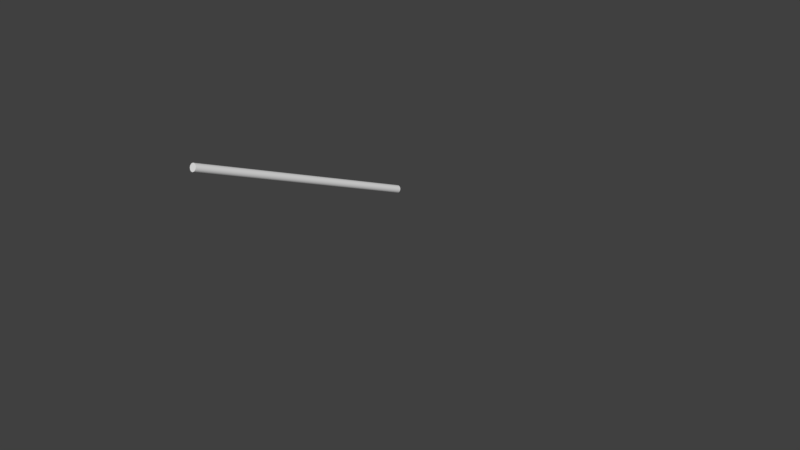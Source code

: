 # Source: Knuppel1.blend  (saved by Blender 2.78.0; exported with 4.5.12 LTS)
import bpy
from mathutils import Matrix  # noqa: F401  (used for matrix-valued properties, if any)

bpy.ops.wm.read_factory_settings(use_empty=True)
scene = bpy.context.scene
scene.name = 'Scene'

# ---- collections
col_collection_2 = bpy.data.collections.new('Collection 2'); scene.collection.children.link(col_collection_2)
col_collection_2.hide_render = True
col_collection_2.hide_viewport = True
col_collection_3 = bpy.data.collections.new('Collection 3'); scene.collection.children.link(col_collection_3)
col_collection_3.hide_render = True
col_collection_3.hide_viewport = True
col_collection_4 = bpy.data.collections.new('Collection 4'); scene.collection.children.link(col_collection_4)
col_collection_4.hide_render = True
col_collection_4.hide_viewport = True
col_collection_5 = bpy.data.collections.new('Collection 5'); scene.collection.children.link(col_collection_5)
col_collection_5.hide_render = True
col_collection_5.hide_viewport = True
col_collection_8 = bpy.data.collections.new('Collection 8'); scene.collection.children.link(col_collection_8)

# ---- materials (node trees are filled in below, after node groups)
mat_pants = bpy.data.materials.new('Pants')
mat_pants.alpha_threshold = 0.0
mat_pants.use_transparent_shadow = False
mat_pants.diffuse_color = (0.2738, 0.1213, 0.06753, 1.0)
mat_pants.roughness = 0.5
mat_pants.specular_intensity = 0.0
mat_shirt = bpy.data.materials.new('Shirt')
mat_shirt.alpha_threshold = 0.0
mat_shirt.use_transparent_shadow = False
mat_shirt.diffuse_color = (0.402, 0.0883, 0.09306, 1.0)
mat_shirt.roughness = 0.5
mat_shirt.specular_intensity = 0.0
mat_shoe = bpy.data.materials.new('Shoe')
mat_shoe.alpha_threshold = 0.0
mat_shoe.use_transparent_shadow = False
mat_shoe.diffuse_color = (0.08714, 0.0603, 0.04297, 1.0)
mat_shoe.roughness = 0.5
mat_shoe.specular_intensity = 0.0
mat_hair = bpy.data.materials.new('Hair')
mat_hair.alpha_threshold = 0.0
mat_hair.use_transparent_shadow = False
mat_hair.diffuse_color = (0.02365, 0.01959, 0.013, 1.0)
mat_hair.roughness = 0.5
mat_hair.specular_intensity = 0.0

# ---- material node trees

# ---- world
world_world = bpy.data.worlds.new('World'); scene.world = world_world
world_world.color = (0.05088, 0.05088, 0.05088)
world_world.use_sun_shadow = False
world_world.sun_shadow_jitter_overblur = 0.0
world_world.cycles.sampling_method = 'MANUAL'

# ---- meshes
me_cube_001 = bpy.data.meshes.new('Cube.001')
me_cube_001.from_pydata([(0.1385, 0.06607, 0.9321), (0.1323, -0.048, 0.9294), (0.0, 0.1051, 0.8942), (0.0, -0.08475, 0.8843), (0.02143, 0.1021, 0.8837), (0.02459, -0.07606, 0.8854), (0.1607, 0.07289, 0.1023), (0.166, 0.02071, 0.1025), (0.1014, 0.06241, 0.1014), (0.1101, 0.006664, 0.1015), (0.1411, -0.04818, 0.8555), (0.1484, 0.06492, 0.8574), (0.02808, 0.07576, 0.8244), (0.0273, -0.05737, 0.8228), (0.0, -0.1007, 0.9845), (0.1306, 0.05872, 1.001), (0.1275, -0.04951, 0.9999), (0.0, 0.113, 0.9855), (0.04204, -0.09973, 0.9883), (0.03764, 0.115, 0.9885), (0.1475, -0.02135, 0.5653), (0.153, 0.0553, 0.5669), (0.06259, 0.05862, 0.5614), (0.06227, -0.02394, 0.5591), (0.1542, -0.012, 0.4772), (0.1585, 0.05859, 0.4818), (0.07873, 0.05994, 0.4721), (0.07934, -0.01585, 0.4677), (0.1574, 0.0618, 0.7774), (0.03481, 0.06642, 0.7541), (0.03471, -0.04595, 0.7512), (0.1497, -0.04438, 0.7744), (0.1748, -0.0003082, 0.2881), (0.1793, 0.08132, 0.2939), (0.08754, 0.0755, 0.2913), (0.08962, -0.007631, 0.2852), (0.1546, 0.05155, 0.5234), (0.07155, 0.0555, 0.5154), (0.07178, -0.02055, 0.5117), (0.1496, -0.01873, 0.5199), (0.08522, 0.09996, 0.9077), (0.08562, -0.07862, 0.9087), (0.1291, 0.08007, 0.101), (0.1409, 0.004496, 0.1014), (0.08751, -0.07643, 0.8383), (0.08997, 0.09123, 0.8387), (0.08817, 0.09837, 0.9945), (0.09157, -0.08315, 0.9943), (0.1075, -0.04193, 0.562), (0.1083, 0.07585, 0.5642), (0.1196, -0.03123, 0.4715), (0.1192, 0.07815, 0.4783), (0.09667, 0.08564, 0.7644), (0.09535, -0.06903, 0.7622), (0.135, -0.02015, 0.2857), (0.1334, 0.1001, 0.2933), (0.1137, 0.0721, 0.5202), (0.1134, -0.03757, 0.5152), (0.1519, 0.009796, 0.9379), (0.0, 0.01297, 0.8713), (0.004867, 0.01214, 0.8688), (0.1748, 0.04855, 0.103), (0.09321, 0.03171, 0.1016), (0.007008, 0.01012, 0.8196), (0.163, 0.009699, 0.8619), (0.1419, 0.003415, 1.002), (0.04582, 0.01736, 0.5589), (0.1649, 0.01736, 0.567), (0.06389, 0.02167, 0.468), (0.1694, 0.02353, 0.481), (0.1725, 0.009752, 0.7793), (0.0134, 0.01102, 0.7496), (0.0715, 0.03238, 0.2878), (0.1921, 0.04098, 0.2916), (0.1656, 0.016, 0.5229), (0.05609, 0.01708, 0.5118), (0.1708, 0.07128, 0.3938), (0.08231, 0.06894, 0.3871), (0.08341, -0.01291, 0.3816), (0.1659, -0.007448, 0.3882), (0.1269, 0.09134, 0.3916), (0.1274, -0.02742, 0.3839), (0.1827, 0.03232, 0.3921), (0.06641, 0.02721, 0.3831), (0.1712, 0.01182, 0.1783), (0.1707, 0.08068, 0.181), (0.09284, 0.07183, 0.1799), (0.09851, 0.0003856, 0.1769), (0.1378, -0.006601, 0.1768), (0.1306, 0.09376, 0.1802), (0.08039, 0.03377, 0.1783), (0.1846, 0.04754, 0.1802), (0.1511, -0.03331, 0.6658), (0.1579, 0.05932, 0.6683), (0.04883, 0.06254, 0.6585), (0.04851, -0.03468, 0.6555), (0.1037, 0.08178, 0.6635), (0.1026, -0.05609, 0.6603), (0.1718, 0.01382, 0.6685), (0.02923, 0.01448, 0.6551), (0.0, -0.07182, 0.9869), (0.1147, 0.04493, 0.9989), (0.1123, -0.03435, 0.9982), (0.0, 0.0847, 0.9876), (0.04977, -0.07114, 0.9897), (0.04654, 0.08614, 0.9898), (0.08356, 0.07397, 0.9942), (0.08605, -0.059, 0.9941), (0.1229, 0.004417, 1.0), (0.0, -0.09268, 0.9342), (0.03396, -0.08789, 0.9367), (0.1353, 0.06287, 0.9666), (0.1306, -0.04925, 0.9647), (0.0, 0.1087, 0.9401), (0.02999, 0.1081, 0.9363), (0.08895, -0.08167, 0.9514), (0.08742, 0.09868, 0.9514), (0.1477, 0.00657, 0.9703)], [], [(114, 4, 2, 113), (60, 5, 3, 59), (91, 84, 7, 61), (116, 40, 4, 114), (89, 85, 6, 42), (90, 86, 8, 62), (88, 87, 9, 43), (41, 5, 13, 44), (60, 4, 12, 63), (40, 0, 11, 45), (58, 1, 10, 64), (115, 47, 18, 110), (117, 65, 16, 112), (110, 18, 14, 109), (97, 95, 23, 48), (99, 94, 22, 66), (96, 93, 21, 49), (98, 92, 20, 67), (57, 38, 27, 50), (75, 37, 26, 68), (56, 36, 25, 51), (74, 39, 24, 69), (64, 10, 31, 70), (45, 11, 28, 52), (63, 12, 29, 71), (44, 13, 30, 53), (81, 78, 35, 54), (83, 77, 34, 72), (80, 76, 33, 55), (82, 79, 32, 73), (67, 20, 39, 74), (49, 21, 36, 56), (66, 22, 37, 75), (48, 23, 38, 57), (20, 48, 57, 39), (22, 49, 56, 37), (77, 80, 55, 34), (79, 81, 54, 32), (10, 44, 53, 31), (12, 45, 52, 29), (37, 56, 51, 26), (39, 57, 50, 24), (94, 96, 49, 22), (92, 97, 48, 20), (112, 16, 47, 115), (4, 40, 45, 12), (1, 41, 44, 10), (84, 88, 43, 7), (86, 89, 42, 8), (111, 0, 40, 116), (23, 66, 75, 38), (21, 67, 74, 36), (76, 82, 73, 33), (78, 83, 72, 35), (13, 63, 71, 30), (11, 64, 70, 28), (36, 74, 69, 25), (38, 75, 68, 27), (93, 98, 67, 21), (95, 99, 66, 23), (111, 15, 65, 117), (0, 58, 64, 11), (5, 60, 63, 13), (87, 90, 62, 9), (85, 91, 61, 6), (4, 60, 59, 2), (27, 68, 83, 78), (25, 69, 82, 76), (24, 50, 81, 79), (26, 51, 80, 77), (69, 24, 79, 82), (51, 25, 76, 80), (68, 26, 77, 83), (50, 27, 78, 81), (33, 73, 91, 85), (35, 72, 90, 87), (34, 55, 89, 86), (32, 54, 88, 84), (54, 35, 87, 88), (72, 34, 86, 90), (55, 33, 85, 89), (73, 32, 84, 91), (30, 71, 99, 95), (28, 70, 98, 93), (31, 53, 97, 92), (29, 52, 96, 94), (70, 31, 92, 98), (52, 28, 93, 96), (71, 29, 94, 99), (53, 30, 95, 97), (19, 17, 103, 105), (16, 65, 108, 102), (46, 19, 105, 106), (65, 15, 101, 108), (15, 46, 106, 101), (14, 18, 104, 100), (18, 47, 107, 104), (47, 16, 102, 107), (0, 111, 117, 58), (15, 111, 116, 46), (1, 112, 115, 41), (5, 110, 109, 3), (58, 117, 112, 1), (41, 115, 110, 5), (46, 116, 114, 19), (19, 114, 113, 17)])
me_cube_001.polygons.foreach_set('use_smooth', [True] * 106)
me_cube_001.materials.append(mat_pants)
me_cube_001.use_remesh_preserve_volume = False
me_cube_001.use_remesh_preserve_attributes = False
me_cube_001.use_mirror_vertex_groups = False
me_cube_001.update()
me_cube_002 = bpy.data.meshes.new('Cube.002')
me_cube_002.from_pydata([(0.04854, 0.07438, 1.511), (0.1412, 0.07033, 0.9601), (0.1361, -0.05125, 0.9584), (0.194, -0.01289, 1.437), (0.0, 0.1214, 0.9373), (0.0, -0.102, 0.9343), (0.0, 0.09815, 1.474), (0.0, -0.04965, 1.465), (0.1348, 0.04579, 1.116), (0.145, 0.04442, 1.22), (0.1705, 0.07727, 1.315), (0.1322, -0.05518, 1.11), (0.1425, -0.05319, 1.219), (0.0, 0.08761, 1.089), (0.0, 0.0845, 1.201), (0.0, 0.1216, 1.33), (0.0, -0.1209, 1.329), (0.0, -0.1164, 1.202), (0.0, -0.1173, 1.084), (0.03313, 0.1227, 0.9368), (0.03619, -0.09943, 0.9354), (0.073, 0.1006, 1.478), (0.0699, -0.03839, 1.475), (0.04738, -0.1143, 1.091), (0.05334, -0.1126, 1.209), (0.0654, -0.114, 1.323), (0.05038, 0.1291, 1.322), (0.04417, 0.09037, 1.206), (0.03849, 0.09316, 1.093), (0.0, -0.1066, 1.019), (0.1364, 0.05848, 1.047), (0.1333, -0.05182, 1.045), (0.0, 0.1084, 1.022), (0.04649, -0.1045, 1.023), (0.04002, 0.1146, 1.024), (0.09, 0.1078, 0.9474), (0.09071, -0.08618, 0.9467), (0.1389, 0.08944, 1.455), (0.1391, -0.02908, 1.459), (0.1037, -0.09134, 1.099), (0.1137, -0.08972, 1.212), (0.1331, -0.08911, 1.325), (0.1401, 0.1174, 1.32), (0.1107, 0.0774, 1.21), (0.09971, 0.07979, 1.104), (0.0944, 0.09768, 1.035), (0.09886, -0.08585, 1.034), (0.1558, 0.009533, 0.9636), (0.1433, -0.003485, 1.116), (0.1532, -0.002715, 1.22), (0.08871, 0.02993, 1.492), (0.0, 0.08212, 1.507), (0.1475, 0.002498, 1.049), (0.1424, 0.0301, 1.473), (0.1831, 0.08992, 1.378), (0.1844, -0.04303, 1.382), (0.0, 0.1188, 1.404), (0.0, -0.09215, 1.399), (0.05706, 0.1266, 1.4), (0.0663, -0.0887, 1.397), (0.1364, -0.07071, 1.394), (0.1338, 0.1143, 1.391), (0.1929, 0.07297, 1.431), (0.1696, -0.04509, 1.315), (0.1971, 0.03011, 1.447), (0.1727, 0.01605, 1.297), (0.2122, 0.08527, 1.328), (0.2343, 0.0701, 1.378), (0.2151, -0.03698, 1.333), (0.2392, -0.01037, 1.391), (0.2429, 0.03003, 1.394), (0.1778, 0.0182, 1.271), (0.1842, -0.03057, 1.284), (0.1856, 0.0702, 1.286), (0.3386, -0.02387, 0.9061), (0.29, 0.06152, 1.112), (0.3151, 0.05162, 1.129), (0.2864, -0.01749, 1.135), (0.3151, -0.0005427, 1.145), (0.324, 0.02542, 1.14), (0.2468, 0.02049, 1.106), (0.2546, -0.009369, 1.119), (0.2604, 0.05344, 1.103), (0.3511, -0.03647, 1.035), (0.3638, -0.02541, 0.9165), (0.35, -0.08254, 0.9384), (0.3717, -0.0643, 0.9387), (0.3757, -0.04165, 0.9277), (0.3127, -0.06396, 0.9198), (0.3235, -0.08325, 0.9327), (0.3178, -0.03797, 0.9078), (0.3239, -0.05638, 1.029), (0.2927, -0.05206, 1.017), (0.2834, -0.02443, 1.002), (0.3575, -0.01098, 1.026), (0.348, 0.009977, 1.016), (0.3207, 0.01756, 1.0), (0.2934, 0.007424, 0.994), (0.281, 0.02879, 1.297), (0.2085, -0.02283, 1.218), (0.2725, -0.007463, 1.293), (0.244, -0.03131, 1.255), (0.272, 0.06523, 1.283), (0.2449, 0.07916, 1.244), (0.2129, 0.06576, 1.214), (0.2007, 0.01937, 1.205), (0.0494, -0.01804, 1.5), (0.0, -0.02963, 1.491), (0.06686, 0.0286, 1.51), (0.311, 0.02726, 1.19), (0.2396, -0.01319, 1.15), (0.2733, -0.02136, 1.172), (0.3021, -0.002218, 1.192), (0.3019, 0.05733, 1.179), (0.2756, 0.06889, 1.155), (0.2445, 0.05894, 1.139), (0.2313, 0.02105, 1.137), (0.3296, -0.01301, 1.109), (0.2668, -0.02313, 1.086), (0.3295, 0.03779, 1.09), (0.3022, 0.04774, 1.073), (0.2718, 0.03939, 1.065), (0.2992, -0.03077, 1.101), (0.2588, 0.006395, 1.071), (0.3386, 0.01276, 1.102), (0.157, 0.05711, 1.283), (0.0, 0.1007, 1.275), (0.0, -0.1164, 1.276), (0.04907, 0.1062, 1.273), (0.06163, -0.1082, 1.276), (0.1245, -0.08466, 1.279), (0.1209, 0.09249, 1.274), (0.165, 0.007516, 1.28), (0.1546, -0.04488, 1.283)], [], [(34, 19, 4, 32), (59, 22, 7, 57), (33, 23, 18, 29), (23, 24, 17, 18), (129, 25, 16, 127), (58, 26, 15, 56), (128, 27, 14, 126), (27, 28, 13, 14), (52, 48, 11, 31), (48, 49, 12, 11), (132, 65, 63, 133), (43, 44, 28, 27), (131, 43, 27, 128), (61, 42, 26, 58), (130, 41, 25, 129), (39, 40, 24, 23), (46, 39, 23, 33), (53, 50, 22, 38), (60, 38, 22, 59), (45, 35, 19, 34), (44, 45, 34, 28), (36, 46, 33, 20), (47, 52, 31, 2), (20, 33, 29, 5), (28, 34, 32, 13), (2, 31, 46, 36), (8, 30, 45, 44), (30, 1, 35, 45), (55, 3, 38, 60), (64, 53, 38, 3), (31, 11, 39, 46), (11, 12, 40, 39), (133, 63, 41, 130), (54, 10, 42, 61), (125, 9, 43, 131), (9, 8, 44, 43), (62, 37, 53, 64), (1, 30, 52, 47), (37, 21, 50, 53), (125, 10, 65, 132), (8, 9, 49, 48), (30, 8, 48, 52), (62, 54, 61, 37), (63, 55, 60, 41), (41, 60, 59, 25), (37, 61, 58, 21), (21, 58, 56, 6), (25, 59, 57, 16), (109, 112, 78, 79), (113, 109, 79, 76), (111, 110, 81, 77), (112, 111, 77, 78), (64, 3, 69, 70), (54, 62, 67, 66), (10, 54, 66, 73), (65, 10, 73, 71), (63, 65, 71, 72), (3, 55, 68, 69), (55, 63, 72, 68), (62, 64, 70, 67), (95, 94, 87, 84), (91, 92, 89, 85), (83, 91, 85, 86), (92, 93, 88, 89), (114, 113, 76, 75), (115, 114, 75, 82), (116, 115, 82, 80), (110, 116, 80, 81), (94, 83, 86, 87), (96, 95, 84, 74), (97, 96, 74, 90), (93, 97, 90, 88), (123, 121, 97, 93), (121, 120, 96, 97), (120, 119, 95, 96), (124, 117, 83, 94), (118, 123, 93, 92), (117, 122, 91, 83), (122, 118, 92, 91), (119, 124, 94, 95), (72, 71, 105, 99), (71, 73, 104, 105), (73, 66, 103, 104), (66, 67, 102, 103), (69, 68, 101, 100), (68, 72, 99, 101), (67, 70, 98, 102), (70, 69, 100, 98), (22, 50, 108, 106), (7, 22, 106, 107), (50, 21, 0, 108), (21, 6, 51, 0), (99, 105, 116, 110), (105, 104, 115, 116), (104, 103, 114, 115), (103, 102, 113, 114), (100, 101, 111, 112), (101, 99, 110, 111), (102, 98, 109, 113), (98, 100, 112, 109), (76, 79, 124, 119), (77, 81, 118, 122), (78, 77, 122, 117), (81, 80, 123, 118), (79, 78, 117, 124), (75, 76, 119, 120), (82, 75, 120, 121), (80, 82, 121, 123), (9, 125, 132, 49), (10, 125, 131, 42), (12, 133, 130, 40), (40, 130, 129, 24), (42, 131, 128, 26), (49, 132, 133, 12), (26, 128, 126, 15), (24, 129, 127, 17)])
me_cube_002.polygons.foreach_set('use_smooth', [True] * 116)
me_cube_002.materials.append(mat_shirt)
me_cube_002.use_remesh_preserve_volume = False
me_cube_002.use_remesh_preserve_attributes = False
me_cube_002.use_mirror_vertex_groups = False
me_cube_002.update()
me_cube_003 = bpy.data.meshes.new('Cube.003')
me_cube_003.from_pydata([(0.1545, 0.06515, 0.08967), (0.1592, 0.02814, 0.09109), (0.109, 0.05591, 0.0893), (0.1159, 0.01375, 0.09094), (0.1297, 0.07007, 0.08812), (0.1399, 0.01571, 0.09002), (0.1656, 0.04926, 0.09024), (0.1025, 0.03169, 0.08978), (0.1071, 0.06966, 0.02064), (0.12, -0.1089, 0.002501), (0.1184, -0.11, 0.02601), (0.1094, 0.06514, 0.003969), (0.105, 0.06569, 0.04816), (0.1987, -0.09385, 0.002501), (0.2006, -0.0943, 0.02601), (0.1462, 0.07194, 0.004012), (0.1472, 0.07305, 0.04833), (0.1071, -0.01302, 0.004493), (0.1097, -0.01079, 0.06155), (0.1754, 1.149e-05, 0.004493), (0.1677, 0.001184, 0.06195), (0.09743, 0.02927, 0.05315), (0.161, 0.04002, 0.003157), (0.1058, 0.02951, 0.00316), (0.1655, 0.04309, 0.0532), (0.1265, 0.0708, 0.003472), (0.1239, 0.07705, 0.04719), (0.16, -0.105, 0.001946), (0.1602, -0.106, 0.02721), (0.1405, -0.009962, 0.06727), (0.1413, -0.006934, 0.003408), (0.1334, 0.03457, 0.001954), (0.1169, -0.1148, 0.01377), (0.1468, 0.07665, 0.02066), (0.2038, -0.09828, 0.01377), (0.1824, 0.00193, 0.02274), (0.09992, -0.01382, 0.02263), (0.1664, 0.04282, 0.01899), (0.09975, 0.03015, 0.01887), (0.1621, -0.1157, 0.0139), (0.1249, 0.07926, 0.02133), (0.1125, -0.06373, 0.002775), (0.1909, -0.0484, 0.03756), (0.1105, -0.06378, 0.03753), (0.1891, -0.04911, 0.002775), (0.1509, -0.05692, 0.04265), (0.1509, -0.05696, 0.00165), (0.1048, -0.0662, 0.01597), (0.1972, -0.04856, 0.01601)], [], [(1, 20, 24, 6), (5, 29, 20, 1), (3, 18, 29, 5), (7, 21, 18, 3), (38, 21, 12, 8), (40, 26, 16, 33), (48, 42, 14, 34), (39, 28, 10, 32), (46, 44, 13, 27), (45, 43, 10, 28), (2, 12, 21, 7), (31, 22, 19, 30), (37, 24, 20, 35), (47, 43, 18, 36), (33, 16, 24, 37), (25, 15, 22, 31), (4, 26, 12, 2), (36, 18, 21, 38), (0, 16, 26, 4), (11, 25, 31, 23), (23, 31, 30, 17), (6, 24, 16, 0), (42, 45, 28, 14), (41, 46, 27, 9), (34, 14, 28, 39), (8, 12, 26, 40), (11, 8, 40, 25), (13, 34, 39, 27), (17, 36, 38, 23), (15, 33, 37, 22), (41, 47, 36, 17), (22, 37, 35, 19), (27, 39, 32, 9), (44, 48, 34, 13), (25, 40, 33, 15), (23, 38, 8, 11), (19, 35, 48, 44), (9, 32, 47, 41), (17, 30, 46, 41), (20, 29, 45, 42), (32, 10, 43, 47), (29, 18, 43, 45), (30, 19, 44, 46), (35, 20, 42, 48)])
me_cube_003.polygons.foreach_set('use_smooth', [True] * 44)
me_cube_003.materials.append(mat_shoe)
me_cube_003.use_remesh_preserve_volume = False
me_cube_003.use_remesh_preserve_attributes = False
me_cube_003.use_mirror_vertex_groups = False
me_cube_003.update()
me_cube_004 = bpy.data.meshes.new('Cube.004')
me_cube_004.from_pydata([(0.03386, 0.07727, 1.711), (0.07845, -0.03646, 1.709), (0.03536, -0.04491, 1.764), (0.03879, 0.03405, 1.764), (0.03258, -0.0929, 1.702), (0.07226, 0.0273, 1.626), (0.07946, 0.02969, 1.711), (0.01791, 0.06823, 1.609), (0.03609, 0.06179, 1.74), (0.04581, 0.05614, 1.614), (0.0641, -0.03972, 1.743), (0.06039, 0.05633, 1.704), (0.06665, 0.02979, 1.743), (0.06025, -0.06883, 1.698), (0.03279, -0.07937, 1.737), (0.03801, -0.002654, 1.773), (0.0358, -0.09036, 1.687), (0.07897, -0.03593, 1.662), (0.07924, 0.03003, 1.671), (0.07952, 0.008437, 1.634), (0.08469, -0.001615, 1.716), (0.03065, 0.08172, 1.675), (0.05337, -0.06417, 1.727), (0.05641, 0.05012, 1.729), (0.05733, 0.05843, 1.668), (0.07313, -0.002388, 1.754), (0.06337, -0.06319, 1.665), (0.08505, -0.01257, 1.657), (-0.03386, 0.07727, 1.711), (-0.07845, -0.03646, 1.709), (-0.03536, -0.04491, 1.764), (-0.03879, 0.03405, 1.764), (-0.03258, -0.0929, 1.702), (-0.07004, 0.02356, 1.617), (-0.07946, 0.02969, 1.711), (-0.02975, 0.06605, 1.611), (-0.03609, 0.06179, 1.74), (-0.05547, 0.04747, 1.618), (-0.0641, -0.03972, 1.743), (-0.06039, 0.05633, 1.704), (-0.06665, 0.02979, 1.743), (-0.06025, -0.06883, 1.698), (-0.03279, -0.07937, 1.737), (3.454e-13, -0.05146, 1.774), (0.0, 0.03713, 1.772), (-0.03836, -0.002654, 1.772), (-0.03932, -0.08777, 1.664), (0.0, -0.1029, 1.708), (-0.08106, -0.03593, 1.663), (-0.07924, 0.03003, 1.671), (-0.0794, 0.009675, 1.636), (-0.08887, -0.001615, 1.718), (-0.03065, 0.08172, 1.675), (-0.008211, 0.06869, 1.605), (0.0, 0.08624, 1.719), (-0.05337, -0.06417, 1.727), (-0.05641, 0.05012, 1.729), (-0.05733, 0.05843, 1.668), (-0.07452, -0.002388, 1.756), (-0.06056, -0.06819, 1.665), (-0.08376, -0.02001, 1.659), (0.0, 0.06795, 1.748), (0.0, -0.08569, 1.743), (0.0, -0.002703, 1.786), (0.004501, -0.1033, 1.684), (9.315e-29, 0.09621, 1.681)], [], [(0, 21, 65, 54), (0, 54, 61, 8), (0, 8, 23, 11), (0, 11, 24, 21), (1, 17, 27, 20), (1, 20, 25, 10), (1, 10, 22, 13), (1, 13, 26, 17), (2, 10, 25, 15), (2, 15, 63, 43), (2, 43, 62, 14), (2, 14, 22, 10), (3, 12, 23, 8), (3, 8, 61, 44), (3, 44, 63, 15), (3, 15, 25, 12), (4, 16, 26, 13), (4, 13, 22, 14), (4, 14, 62, 47), (4, 47, 64, 16), (5, 9, 24, 18), (5, 18, 27, 19), (6, 18, 24, 11), (6, 11, 23, 12), (6, 12, 25, 20), (6, 20, 27, 18), (7, 53, 65, 21), (7, 21, 24, 9), (28, 54, 65, 52), (28, 36, 61, 54), (28, 39, 56, 36), (28, 52, 57, 39), (29, 51, 60, 48), (29, 38, 58, 51), (29, 41, 55, 38), (29, 48, 59, 41), (30, 45, 58, 38), (30, 43, 63, 45), (30, 42, 62, 43), (30, 38, 55, 42), (31, 36, 56, 40), (31, 44, 61, 36), (31, 45, 63, 44), (31, 40, 58, 45), (32, 41, 59, 46), (32, 42, 55, 41), (32, 47, 62, 42), (32, 46, 64, 47), (33, 49, 57, 37), (33, 50, 60, 49), (34, 39, 57, 49), (34, 40, 56, 39), (34, 51, 58, 40), (34, 49, 60, 51), (35, 52, 65, 53), (35, 37, 57, 52)])
me_cube_004.polygons.foreach_set('use_smooth', [True] * 56)
me_cube_004.materials.append(mat_hair)
me_cube_004.use_remesh_preserve_volume = False
me_cube_004.use_remesh_preserve_attributes = False
me_cube_004.use_mirror_vertex_groups = False
me_cube_004.update()
me_circle = bpy.data.meshes.new('Circle')
me_circle.from_pydata([(-1.455, 0.5842, -1.67), (-1.568, 0.5688, -1.66), (-1.675, 0.5317, -1.65), (-1.773, 0.4742, -1.641), (-1.858, 0.3988, -1.633), (-1.926, 0.3081, -1.626), (-1.976, 0.2058, -1.622), (-2.005, 0.09569, -1.619), (-2.011, -0.01794, -1.618), (-1.996, -0.1307, -1.619), (-1.959, -0.2383, -1.622), (-1.902, -0.3366, -1.628), (-1.827, -0.4218, -1.634), (-1.736, -0.4907, -1.642), (-1.634, -0.5405, -1.652), (-1.525, -0.5694, -1.662), (-1.412, -0.5763, -1.672), (-1.299, -0.5609, -1.682), (-1.192, -0.5238, -1.692), (-1.094, -0.4664, -1.701), (-1.009, -0.3909, -1.709), (-0.9409, -0.3002, -1.715), (-0.8913, -0.1979, -1.72), (-0.8625, -0.08779, -1.723), (-0.8557, 0.02583, -1.724), (-0.871, 0.1386, -1.722), (-0.908, 0.2462, -1.719), (-0.9652, 0.3445, -1.714), (-1.04, 0.4297, -1.707), (-1.131, 0.4986, -1.699), (-1.233, 0.5484, -1.69), (-1.342, 0.5773, -1.68), (-1.873, 0.5763, -6.252), (-1.986, 0.5609, -6.241), (-2.093, 0.5238, -6.232), (-2.191, 0.4664, -6.223), (-2.276, 0.3909, -6.215), (-2.344, 0.3002, -6.208), (-2.394, 0.1979, -6.204), (-2.422, 0.08779, -6.201), (-2.429, -0.02583, -6.2), (-2.414, -0.1386, -6.201), (-2.377, -0.2462, -6.204), (-2.32, -0.3445, -6.209), (-2.245, -0.4297, -6.216), (-2.154, -0.4986, -6.224), (-2.052, -0.5484, -6.233), (-1.943, -0.5773, -6.243), (-1.83, -0.5842, -6.254), (-1.717, -0.5688, -6.264), (-1.61, -0.5317, -6.274), (-1.512, -0.4742, -6.283), (-1.427, -0.3988, -6.291), (-1.359, -0.3081, -6.297), (-1.309, -0.2058, -6.302), (-1.28, -0.09568, -6.305), (-1.274, 0.01794, -6.305), (-1.289, 0.1307, -6.304), (-1.326, 0.2383, -6.301), (-1.383, 0.3366, -6.296), (-1.458, 0.4218, -6.289), (-1.549, 0.4907, -6.281), (-1.651, 0.5405, -6.272), (-1.76, 0.5694, -6.262), (1.479, 0.6263, 31.74), (1.591, 0.6417, 31.73), (1.372, 0.5892, 31.75), (1.274, 0.5318, 31.76), (1.189, 0.4563, 31.77), (1.121, 0.3657, 31.77), (1.071, 0.2633, 31.78), (1.042, 0.1532, 31.78), (1.035, 0.03961, 31.78), (1.051, -0.07317, 31.78), (1.088, -0.1808, 31.78), (1.145, -0.2791, 31.77), (1.22, -0.3643, 31.76), (1.31, -0.4331, 31.76), (1.412, -0.483, 31.75), (1.522, -0.5119, 31.74), (1.635, -0.5188, 31.73), (1.747, -0.5033, 31.72), (1.854, -0.4662, 31.71), (1.952, -0.4088, 31.7), (2.037, -0.3333, 31.69), (2.106, -0.2427, 31.68), (2.155, -0.1403, 31.68), (2.184, -0.03024, 31.68), (2.191, 0.08338, 31.68), (2.176, 0.1962, 31.68), (2.139, 0.3038, 31.68), (2.081, 0.4021, 31.68), (2.006, 0.4873, 31.69), (1.916, 0.5561, 31.7), (1.814, 0.6059, 31.71), (1.704, 0.6349, 31.72)], [], [(20, 19, 83, 84), (33, 34, 35, 36, 37, 38, 39, 40, 41, 42, 43, 44, 45, 46, 47, 48, 49, 50, 51, 52, 53, 54, 55, 56, 57, 58, 59, 60, 61, 62, 63, 32), (19, 20, 52, 51), (6, 7, 39, 38), (20, 21, 53, 52), (7, 8, 40, 39), (21, 22, 54, 53), (8, 9, 41, 40), (22, 23, 55, 54), (9, 10, 42, 41), (23, 24, 56, 55), (10, 11, 43, 42), (24, 25, 57, 56), (11, 12, 44, 43), (25, 26, 58, 57), (12, 13, 45, 44), (26, 27, 59, 58), (13, 14, 46, 45), (0, 1, 33, 32), (27, 28, 60, 59), (14, 15, 47, 46), (1, 2, 34, 33), (28, 29, 61, 60), (15, 16, 48, 47), (2, 3, 35, 34), (29, 30, 62, 61), (16, 17, 49, 48), (3, 4, 36, 35), (30, 31, 63, 62), (17, 18, 50, 49), (4, 5, 37, 36), (31, 0, 32, 63), (18, 19, 51, 50), (5, 6, 38, 37), (64, 65, 95, 94, 93, 92, 91, 90, 89, 88, 87, 86, 85, 84, 83, 82, 81, 80, 79, 78, 77, 76, 75, 74, 73, 72, 71, 70, 69, 68, 67, 66), (7, 6, 70, 71), (21, 20, 84, 85), (8, 7, 71, 72), (22, 21, 85, 86), (9, 8, 72, 73), (23, 22, 86, 87), (10, 9, 73, 74), (24, 23, 87, 88), (11, 10, 74, 75), (25, 24, 88, 89), (12, 11, 75, 76), (26, 25, 89, 90), (13, 12, 76, 77), (27, 26, 90, 91), (14, 13, 77, 78), (1, 0, 65, 64), (28, 27, 91, 92), (15, 14, 78, 79), (2, 1, 64, 66), (29, 28, 92, 93), (16, 15, 79, 80), (3, 2, 66, 67), (30, 29, 93, 94), (17, 16, 80, 81), (4, 3, 67, 68), (31, 30, 94, 95), (18, 17, 81, 82), (5, 4, 68, 69), (0, 31, 95, 65), (19, 18, 82, 83), (6, 5, 69, 70)])
me_circle.use_remesh_preserve_volume = False
me_circle.use_remesh_preserve_attributes = False
me_circle.use_mirror_vertex_groups = False
me_circle.update()

# ---- objects
ob_pants = bpy.data.objects.new('Pants', me_cube_001)
ob_shirt = bpy.data.objects.new('Shirt', me_cube_002)
ob_shoes = bpy.data.objects.new('Shoes', me_cube_003)
ob_hair = bpy.data.objects.new('Hair', me_cube_004)
ob_circle = bpy.data.objects.new('Circle', me_circle)

# ---- transforms, parenting, visibility, modifiers, constraints
ob_pants.location = (0.0, 0.0, -0.003322)
ob_pants.lock_rotations_4d = False
ob_pants.empty_display_type = 'ARROWS'
ob_pants.lineart.crease_threshold = 0.0
_vg = ob_pants.vertex_groups.new(name='Hips')
for _i, _w in zip([0, 1, 2, 3, 4, 5, 10, 11, 12, 13, 14, 15, 16, 17, 18, 19, 29, 30, 40, 41, 44, 45, 46, 47, 58, 59, 60, 63, 64, 65, 71, 100, 101, 102, 103, 104, 105, 106, 107, 108, 109, 110, 111, 112, 113, 114, 115, 116, 117], [0.2214, 0.1831, 0.6185, 0.6305, 0.2969, 0.3099, 0.02045, 0.08718, 0.2264, 0.18, 1.0, 1.0, 1.0, 1.0, 1.0, 1.0, 0.02659, 0.005751, 0.2796, 0.1533, 0.05983, 0.1323, 1.0, 1.0, 0.1991, 0.9163, 0.5283, 0.1409, 0.05089, 1.0, 0.02425, 1.0, 1.0, 1.0, 1.0, 1.0, 1.0, 1.0, 1.0, 1.0, 0.6823, 0.536, 0.3188, 0.3274, 0.63, 0.5762, 0.3721, 0.3844, 0.3122]): _vg.add([_i], _w, 'REPLACE')
_vg = ob_pants.vertex_groups.new(name='Spine')
for _i, _w in zip([0, 1, 2, 4, 11, 14, 15, 16, 17, 18, 19, 40, 41, 46, 47, 58, 65, 100, 101, 102, 103, 104, 105, 106, 107, 108, 109, 110, 111, 112, 113, 114, 115, 116, 117], [0.1225, 0.07817, 0.03195, 0.003504, 0.01164, 0.1123, 0.3101, 0.2857, 0.1578, 0.1256, 0.1628, 0.06183, 0.01327, 0.2257, 0.2062, 0.1204, 0.3083, 0.1123, 0.3101, 0.2857, 0.1578, 0.1256, 0.1628, 0.2257, 0.2062, 0.3083, 0.05613, 0.06279, 0.2163, 0.1819, 0.09486, 0.08317, 0.1097, 0.1438, 0.2143]): _vg.add([_i], _w, 'REPLACE')
_vg = ob_pants.vertex_groups.new(name='Chest')
_vg = ob_pants.vertex_groups.new(name='Neck')
_vg = ob_pants.vertex_groups.new(name='Head')
_vg = ob_pants.vertex_groups.new(name='Shoulder.L')
for _i, _w in zip([0, 11, 15, 28, 64, 93, 101, 111], [0.0007191, 0.003347, 0.001131, 0.004158, 0.0006253, 4.318e-06, 0.001131, 0.000925]): _vg.add([_i], _w, 'REPLACE')
_vg = ob_pants.vertex_groups.new(name='Upper Arm.L')
_vg = ob_pants.vertex_groups.new(name='Lower Arm.L')
_vg = ob_pants.vertex_groups.new(name='Hand.L')
_vg = ob_pants.vertex_groups.new(name='Fingers01.L')
_vg = ob_pants.vertex_groups.new(name='Fingers02.L')
_vg = ob_pants.vertex_groups.new(name='Thumb01.L')
_vg = ob_pants.vertex_groups.new(name='Thumb02.L')
_vg = ob_pants.vertex_groups.new(name='Shoulder.R')
_vg = ob_pants.vertex_groups.new(name='Upper Arm.R')
_vg = ob_pants.vertex_groups.new(name='Lower Arm.R')
_vg = ob_pants.vertex_groups.new(name='Hand.R')
_vg = ob_pants.vertex_groups.new(name='Fingers01.R')
_vg = ob_pants.vertex_groups.new(name='Fingers02.R')
_vg = ob_pants.vertex_groups.new(name='Thumb01.R')
_vg = ob_pants.vertex_groups.new(name='Thumb02.R')
_vg = ob_pants.vertex_groups.new(name='Upper Leg.L')
for _i, _w in zip([0, 1, 2, 3, 4, 5, 10, 11, 12, 13, 14, 15, 16, 17, 18, 19, 20, 21, 22, 23, 24, 25, 26, 27, 28, 29, 30, 31, 36, 37, 38, 39, 40, 41, 44, 45, 46, 47, 48, 49, 50, 51, 52, 53, 56, 57, 58, 59, 60, 63, 64, 65, 66, 67, 68, 69, 70, 71, 74, 75, 92, 93, 94, 95, 96, 97, 98, 99, 100, 101, 102, 103, 104, 105, 106, 107, 108, 109, 110, 111, 112, 113, 114, 115, 116, 117], [0.6308, 0.428, 0.0, 0.2717, 0.1813, 0.2432, 0.9306, 0.9485, 0.5328, 0.7638, 0.2, 0.2, 0.2, 0.2, 0.2, 0.2, 0.9119, 0.8346, 0.6551, 0.8867, 0.1138, 0.1187, 0.04351, 0.09534, 0.9926, 0.9707, 0.9626, 0.9924, 0.6163, 0.4601, 0.2295, 0.263, 0.5341, 0.4025, 0.8765, 0.9215, 0.2, 0.2, 0.9452, 0.4771, 0.1183, 0.1158, 0.9866, 0.9827, 0.4751, 0.3005, 0.5588, 0.03883, 0.2432, 0.6414, 0.9581, 0.2, 0.8625, 0.9484, 0.01624, 0.03892, 0.9951, 0.964, 0.3905, 0.2119, 0.9939, 0.9897, 0.9856, 0.9889, 0.987, 0.9928, 0.9919, 0.9865, 0.2, 0.2, 0.2, 0.2, 0.2, 0.2, 0.2, 0.2, 0.2, 0.09108, 0.07704, 0.5032, 0.1707, 0.3131, 0.3369, 0.135, 0.444, 0.4145]): _vg.add([_i], _w, 'REPLACE')
_vg = ob_pants.vertex_groups.new(name='Lower Leg.L')
for _i, _w in zip([6, 7, 8, 9, 20, 21, 22, 23, 24, 25, 26, 27, 32, 33, 34, 35, 36, 37, 38, 39, 42, 43, 48, 49, 50, 51, 54, 55, 56, 57, 61, 62, 66, 67, 68, 69, 72, 73, 74, 75, 76, 77, 78, 79, 80, 81, 82, 83, 84, 85, 86, 87, 88, 89, 90, 91], [0.9618, 0.9297, 0.9571, 0.8958, 0.1748, 0.1472, 0.1516, 0.1131, 0.977, 0.9513, 0.9596, 0.9836, 0.9998, 0.9995, 0.9997, 0.9999, 0.7702, 0.772, 0.8416, 0.8531, 0.9643, 0.9117, 0.207, 0.1633, 0.9852, 0.9488, 0.9999, 0.9995, 0.7559, 0.9198, 0.9435, 0.9257, 0.1373, 0.1628, 0.9728, 0.9596, 0.9998, 0.9996, 0.7861, 0.8078, 0.9962, 0.9971, 0.9992, 0.9986, 0.9959, 0.9993, 0.9971, 0.9984, 0.9976, 0.998, 0.9981, 0.9971, 0.9974, 0.998, 0.9975, 0.9976]): _vg.add([_i], _w, 'REPLACE')
_vg = ob_pants.vertex_groups.new(name='Foot.L')
for _i, _w in zip([6, 7, 8, 9, 42, 43, 61, 62], [0.02622, 0.06982, 0.03538, 0.1031, 0.02114, 0.08767, 0.05619, 0.07389]): _vg.add([_i], _w, 'REPLACE')
_vg = ob_pants.vertex_groups.new(name='Toes.L')
_vg = ob_pants.vertex_groups.new(name='Upper Leg.R')
_vg = ob_pants.vertex_groups.new(name='Lower Leg.R')
_vg = ob_pants.vertex_groups.new(name='Foot.R')
_vg = ob_pants.vertex_groups.new(name='Toes.R')
_m = ob_pants.modifiers.new('Mirror', 'MIRROR')
_m.use_clip = True
_m = ob_pants.modifiers.new('Armature', 'ARMATURE')
_m.use_deform_preserve_volume = True
ob_shirt.location = (0.0, 0.0, -0.003322)
ob_shirt.lock_rotations_4d = False
ob_shirt.empty_display_type = 'ARROWS'
ob_shirt.lineart.crease_threshold = 0.0
_vg = ob_shirt.vertex_groups.new(name='Hips')
for _i, _w in zip([1, 2, 4, 5, 8, 11, 12, 13, 18, 19, 20, 23, 28, 29, 30, 31, 32, 33, 34, 35, 36, 39, 40, 43, 44, 45, 46, 47, 48, 49, 52], [0.2214, 0.1831, 0.6185, 0.6383, 0.1278, 0.139, 0.001842, 0.1122, 0.14, 0.5346, 0.5645, 0.1204, 0.1186, 0.7272, 0.4163, 0.4716, 0.6414, 0.6719, 0.6177, 0.2799, 0.1936, 0.1459, 0.007833, 0.00589, 0.1312, 0.489, 0.5505, 0.1991, 0.1366, 0.001384, 0.4254]): _vg.add([_i], _w, 'REPLACE')
_vg = ob_shirt.vertex_groups.new(name='Spine')
for _i, _w in zip([1, 2, 4, 8, 9, 10, 11, 12, 13, 14, 15, 16, 17, 18, 19, 23, 24, 25, 26, 27, 28, 29, 30, 31, 32, 33, 34, 35, 36, 39, 40, 41, 42, 43, 44, 45, 46, 47, 48, 49, 52, 56, 57, 58, 59, 60, 63, 65, 125, 126, 127, 128, 129, 130, 131, 132, 133], [0.1225, 0.07817, 0.03195, 0.7265, 0.6342, 0.0438, 0.7342, 0.6471, 0.813, 0.7903, 0.1148, 0.1467, 0.749, 0.7876, 0.003504, 0.7992, 0.7269, 0.1527, 0.1192, 0.7618, 0.798, 0.1123, 0.3101, 0.2857, 0.1578, 0.1256, 0.1628, 0.06183, 0.01327, 0.7427, 0.6877, 0.136, 0.1096, 0.6788, 0.7356, 0.2257, 0.2062, 0.1204, 0.7212, 0.6325, 0.3083, 0.01245, 0.04368, 0.01433, 0.03705, 0.005723, 0.05884, 0.01411, 0.1951, 0.2593, 0.2649, 0.2534, 0.2753, 0.2741, 0.2539, 0.2335, 0.2327]): _vg.add([_i], _w, 'REPLACE')
_vg = ob_shirt.vertex_groups.new(name='Chest')
for _i, _w in zip([0, 6, 7, 8, 9, 10, 11, 12, 14, 15, 16, 17, 21, 22, 23, 24, 25, 26, 27, 37, 38, 39, 40, 41, 42, 43, 44, 48, 49, 50, 51, 56, 57, 58, 59, 60, 61, 63, 65, 106, 107, 108, 125, 126, 127, 128, 129, 130, 131, 132, 133], [0.4436, 0.5701, 0.6842, 0.01393, 0.1245, 0.06011, 0.01806, 0.1673, 0.1346, 0.6432, 0.7249, 0.1819, 0.1641, 0.1467, 0.003501, 0.1932, 0.6743, 0.5803, 0.146, 0.03498, 0.03445, 0.009461, 0.1729, 0.4401, 0.2024, 0.1322, 0.006077, 0.01483, 0.1345, 0.06497, 0.2838, 0.5808, 0.7538, 0.2868, 0.6305, 0.1764, 0.08085, 0.1139, 0.02006, 0.1841, 0.5363, 0.3263, 0.1767, 0.5989, 0.6416, 0.5562, 0.5985, 0.4513, 0.3241, 0.2322, 0.3242]): _vg.add([_i], _w, 'REPLACE')
_vg = ob_shirt.vertex_groups.new(name='Neck')
for _i, _w in zip([0, 6, 7, 21, 22, 50, 51, 56, 58, 106, 107, 108], [0.4696, 0.2224, 0.08505, 0.0, 0.057, 0.01848, 0.5975, 0.0, 0.0, 0.2815, 0.2208, 0.3214]): _vg.add([_i], _w, 'REPLACE')
_vg = ob_shirt.vertex_groups.new(name='Head')
for _i, _w in zip([0, 7, 50, 51, 79, 98, 106, 107, 108, 109, 119], [0.0, 0.02911, 0.0, 0.0, 0.0, 0.0, 8.113e-05, 0.0, 0.0, 0.0, 0.0]): _vg.add([_i], _w, 'REPLACE')
_vg = ob_shirt.vertex_groups.new(name='Shoulder.L')
for _i, _w in zip([0, 1, 3, 6, 7, 8, 9, 10, 11, 12, 14, 15, 16, 21, 22, 24, 25, 26, 27, 30, 37, 38, 39, 40, 41, 42, 43, 48, 49, 50, 51, 53, 54, 55, 56, 57, 58, 59, 60, 61, 62, 63, 64, 65, 66, 67, 68, 69, 70, 71, 72, 73, 80, 81, 99, 104, 105, 106, 107, 108, 110, 116, 118, 125, 126, 127, 128, 129, 130, 131, 132, 133], [0.0, 0.0007191, 0.7989, 0.1297, 0.0, 0.003777, 0.0, 0.5442, 0.0, 0.0, 0.0, 0.1978, 0.0, 0.0, 0.0, 0.004264, 0.0, 0.2432, 0.0, 0.001131, 0.8571, 0.7906, 0.0, 0.0, 0.0, 0.09091, 0.0, 0.0008626, 0.0, 0.1132, 0.1129, 0.8549, 0.7418, 0.5029, 0.3078, 0.01756, 0.5931, 0.01829, 0.6591, 0.8201, 0.8397, 0.4161, 0.8393, 0.129, 0.1512, 0.2208, 0.06986, 0.1545, 0.1586, 0.0353, 0.0633, 0.0939, 0.0, 0.0, 0.0, 0.01209, 0.002495, 0.0, 0.0, 0.0, 0.0, 0.0, 0.0, 0.04978, 0.0, 0.0, 0.0, 0.0, 0.0, 0.0, 0.01398, 0.0004953]): _vg.add([_i], _w, 'REPLACE')
_vg = ob_shirt.vertex_groups.new(name='Upper Arm.L')
for _i, _w in zip([3, 8, 9, 10, 12, 15, 16, 17, 24, 25, 26, 37, 38, 40, 41, 42, 43, 44, 48, 49, 53, 54, 55, 56, 58, 59, 60, 61, 62, 63, 64, 65, 66, 67, 68, 69, 70, 71, 72, 73, 75, 76, 77, 78, 79, 80, 81, 82, 98, 99, 100, 101, 102, 103, 104, 105, 109, 110, 111, 112, 113, 114, 115, 116, 125, 127, 128, 129, 130, 131, 132, 133], [0.3525, 0.0, 0.0, 0.3473, 0.0, 0.0, 0.0, 0.0, 0.0, 0.0, 0.0, 0.05708, 0.08563, 0.0, 0.0, 0.0, 0.0, 0.0, 0.0, 0.0, 0.07083, 0.2168, 0.4724, 0.0, 0.0004635, 0.0, 0.1272, 0.1074, 0.2859, 0.2973, 0.3447, 0.8589, 0.8282, 0.769, 0.9195, 0.8405, 0.8366, 0.8467, 0.8994, 0.8991, 0.1009, 0.1141, 0.09761, 0.1054, 0.09431, 0.1575, 0.1806, 0.1263, 0.9829, 0.978, 0.9841, 0.9908, 0.9761, 0.9782, 0.9587, 0.9775, 0.9204, 0.8407, 0.9014, 0.9461, 0.8662, 0.5313, 0.5211, 0.7678, 0.0, 0.0, 0.0, 0.0, 0.0, 0.0, 0.0, 0.0]): _vg.add([_i], _w, 'REPLACE')
_vg = ob_shirt.vertex_groups.new(name='Lower Arm.L')
for _i, _w in zip([75, 76, 77, 78, 79, 80, 81, 82, 83, 89, 91, 92, 93, 94, 95, 96, 97, 104, 109, 110, 111, 112, 113, 114, 115, 116, 117, 118, 119, 120, 121, 122, 123, 124], [0.8989, 0.8858, 0.9023, 0.8945, 0.9056, 0.8423, 0.8191, 0.8734, 0.993, 0.02603, 0.9797, 0.9811, 0.9789, 0.9815, 0.992, 0.9756, 0.9775, 0.02264, 0.07913, 0.1584, 0.09857, 0.05313, 0.1334, 0.4686, 0.4787, 0.2323, 0.9881, 0.9815, 0.9825, 0.9832, 0.9781, 0.9905, 0.9819, 0.988]): _vg.add([_i], _w, 'REPLACE')
_vg = ob_shirt.vertex_groups.new(name='Hand.L')
for _i, _w in zip([74, 84, 85, 86, 87, 88, 89, 90], [0.9627, 0.9824, 0.9094, 0.9637, 0.9893, 0.8679, 0.86, 0.918]): _vg.add([_i], _w, 'REPLACE')
_vg = ob_shirt.vertex_groups.new(name='Fingers01.L')
_vg = ob_shirt.vertex_groups.new(name='Fingers02.L')
_vg = ob_shirt.vertex_groups.new(name='Thumb01.L')
for _i, _w in zip([74, 85, 88, 89, 90], [0.003802, 0.07882, 0.1063, 0.1, 0.06027]): _vg.add([_i], _w, 'REPLACE')
_vg = ob_shirt.vertex_groups.new(name='Thumb02.L')
_vg = ob_shirt.vertex_groups.new(name='Shoulder.R')
_vg = ob_shirt.vertex_groups.new(name='Upper Arm.R')
_vg = ob_shirt.vertex_groups.new(name='Lower Arm.R')
_vg = ob_shirt.vertex_groups.new(name='Hand.R')
_vg = ob_shirt.vertex_groups.new(name='Fingers01.R')
_vg = ob_shirt.vertex_groups.new(name='Fingers02.R')
_vg = ob_shirt.vertex_groups.new(name='Thumb01.R')
_vg = ob_shirt.vertex_groups.new(name='Thumb02.R')
_vg = ob_shirt.vertex_groups.new(name='Upper Leg.L')
for _i, _w in zip([1, 2, 4, 5, 8, 9, 11, 13, 14, 18, 19, 20, 23, 27, 28, 29, 30, 31, 32, 33, 34, 35, 36, 39, 43, 44, 45, 46, 47, 48, 52, 88, 90, 93, 97, 121, 123], [0.02373, 0.1902, 0.0, 0.3128, 0.0, 0.0, 0.0, 0.0, 0.0, 0.0, 0.0, 0.2658, 0.0, 0.0, 0.0, 0.007405, 0.1042, 0.0, 0.09233, 0.02231, 0.0, 0.01605, 0.1539, 0.0, 0.0, 0.0, 0.03199, 0.0002844, 0.000826, 0.0, 0.0, 0.0, 0.0, 0.0, 0.0, 0.0, 0.0]): _vg.add([_i], _w, 'REPLACE')
_vg = ob_shirt.vertex_groups.new(name='Lower Leg.L')
_vg = ob_shirt.vertex_groups.new(name='Foot.L')
_vg = ob_shirt.vertex_groups.new(name='Toes.L')
_vg = ob_shirt.vertex_groups.new(name='Upper Leg.R')
_vg = ob_shirt.vertex_groups.new(name='Lower Leg.R')
_vg = ob_shirt.vertex_groups.new(name='Foot.R')
_vg = ob_shirt.vertex_groups.new(name='Toes.R')
_m = ob_shirt.modifiers.new('Mirror', 'MIRROR')
_m.use_clip = True
_m = ob_shirt.modifiers.new('Armature', 'ARMATURE')
_m.use_deform_preserve_volume = True
ob_shoes.location = (0.0, 0.0, -0.003322)
ob_shoes.lock_rotations_4d = False
ob_shoes.empty_display_type = 'ARROWS'
ob_shoes.lineart.crease_threshold = 0.0
_vg = ob_shoes.vertex_groups.new(name='Hips')
_vg = ob_shoes.vertex_groups.new(name='Spine')
_vg = ob_shoes.vertex_groups.new(name='Chest')
_vg = ob_shoes.vertex_groups.new(name='Neck')
_vg = ob_shoes.vertex_groups.new(name='Head')
_vg = ob_shoes.vertex_groups.new(name='Shoulder.L')
_vg = ob_shoes.vertex_groups.new(name='Upper Arm.L')
_vg = ob_shoes.vertex_groups.new(name='Lower Arm.L')
_vg = ob_shoes.vertex_groups.new(name='Hand.L')
_vg = ob_shoes.vertex_groups.new(name='Fingers01.L')
_vg = ob_shoes.vertex_groups.new(name='Fingers02.L')
_vg = ob_shoes.vertex_groups.new(name='Thumb01.L')
_vg = ob_shoes.vertex_groups.new(name='Thumb02.L')
_vg = ob_shoes.vertex_groups.new(name='Shoulder.R')
_vg = ob_shoes.vertex_groups.new(name='Upper Arm.R')
_vg = ob_shoes.vertex_groups.new(name='Lower Arm.R')
_vg = ob_shoes.vertex_groups.new(name='Hand.R')
_vg = ob_shoes.vertex_groups.new(name='Fingers01.R')
_vg = ob_shoes.vertex_groups.new(name='Fingers02.R')
_vg = ob_shoes.vertex_groups.new(name='Thumb01.R')
_vg = ob_shoes.vertex_groups.new(name='Thumb02.R')
_vg = ob_shoes.vertex_groups.new(name='Upper Leg.L')
_vg = ob_shoes.vertex_groups.new(name='Lower Leg.L')
for _i, _w in zip([0, 1, 2, 3, 4, 5, 6, 7, 8, 11, 12, 15, 16, 17, 18, 20, 21, 22, 23, 24, 25, 26, 29, 31, 33, 36, 37, 38, 40], [0.9618, 0.9297, 0.9571, 0.8958, 0.9643, 0.9117, 0.9435, 0.9257, 0.2524, 0.1893, 0.4572, 0.1855, 0.447, 0.003267, 0.09741, 0.0409, 0.2283, 0.07386, 0.08597, 0.1741, 0.191, 0.4761, 0.06068, 0.07058, 0.2463, 0.02716, 0.09124, 0.1146, 0.307]): _vg.add([_i], _w, 'REPLACE')
_vg = ob_shoes.vertex_groups.new(name='Foot.L')
for _i, _w in zip([0, 1, 2, 3, 4, 5, 6, 7, 8, 9, 10, 11, 12, 13, 14, 15, 16, 17, 18, 19, 20, 21, 22, 23, 24, 25, 26, 27, 28, 29, 30, 31, 32, 33, 34, 35, 36, 37, 38, 39, 40, 41, 42, 43, 44, 45, 46, 47, 48], [0.02622, 0.06982, 0.03538, 0.1031, 0.02114, 0.08767, 0.05619, 0.07389, 0.7421, 0.2054, 0.2478, 0.803, 0.5408, 0.05578, 0.09029, 0.8063, 0.5513, 0.9089, 0.8901, 0.9073, 0.9467, 0.7667, 0.907, 0.897, 0.8231, 0.8018, 0.5224, 0.03367, 0.07238, 0.9348, 0.931, 0.9124, 0.2001, 0.7476, 0.0598, 0.9307, 0.9102, 0.8939, 0.8714, 0.03354, 0.6884, 0.5965, 0.7727, 0.8054, 0.2059, 0.9197, 0.4941, 0.7176, 0.2967]): _vg.add([_i], _w, 'REPLACE')
_vg = ob_shoes.vertex_groups.new(name='Toes.L')
for _i, _w in zip([9, 10, 13, 14, 17, 19, 27, 28, 30, 32, 34, 35, 36, 39, 41, 42, 43, 44, 45, 46, 47, 48], [0.7932, 0.7495, 0.944, 0.9093, 0.06451, 0.08, 0.958, 0.9272, 0.05733, 0.7983, 0.9399, 0.05374, 0.05121, 0.958, 0.4001, 0.2243, 0.182, 0.793, 0.0762, 0.5056, 0.2782, 0.7018]): _vg.add([_i], _w, 'REPLACE')
_vg = ob_shoes.vertex_groups.new(name='Upper Leg.R')
_vg = ob_shoes.vertex_groups.new(name='Lower Leg.R')
_vg = ob_shoes.vertex_groups.new(name='Foot.R')
_vg = ob_shoes.vertex_groups.new(name='Toes.R')
_m = ob_shoes.modifiers.new('Mirror', 'MIRROR')
_m.use_clip = True
_m = ob_shoes.modifiers.new('Armature', 'ARMATURE')
_m.use_deform_preserve_volume = True
ob_hair.location = (0.0, 0.0, -0.003322)
ob_hair.lock_rotations_4d = False
ob_hair.empty_display_type = 'ARROWS'
ob_hair.lineart.crease_threshold = 0.0
_vg = ob_hair.vertex_groups.new(name='Hips')
_vg = ob_hair.vertex_groups.new(name='Spine')
_vg = ob_hair.vertex_groups.new(name='Chest')
_vg = ob_hair.vertex_groups.new(name='Neck')
for _i, _w in zip([5, 7, 9, 33, 35, 37, 53], [0.003556, 0.03929, 0.02007, 0.003556, 0.03929, 0.02007, 0.05127]): _vg.add([_i], _w, 'REPLACE')
_vg = ob_hair.vertex_groups.new(name='Head')
for _i, _w in zip([0, 1, 2, 3, 4, 5, 6, 7, 8, 9, 10, 11, 12, 13, 14, 15, 16, 17, 18, 19, 20, 21, 22, 23, 24, 25, 26, 27, 28, 29, 30, 31, 32, 33, 34, 35, 36, 37, 38, 39, 40, 41, 42, 43, 44, 45, 46, 47, 48, 49, 50, 51, 52, 53, 54, 55, 56, 57, 58, 59, 60, 61, 62, 63, 64, 65], [0.9889, 1.0, 0.9985, 0.9973, 0.9908, 0.9631, 1.0, 0.9434, 0.9943, 0.9537, 0.9972, 0.9901, 0.9961, 0.992, 0.9958, 0.9988, 0.9782, 0.9861, 0.9855, 0.9686, 1.0, 0.9774, 0.9957, 0.9941, 0.9806, 0.9974, 0.9819, 0.9886, 0.9889, 1.0, 0.9985, 0.9973, 0.9908, 0.9631, 1.0, 0.9434, 0.9943, 0.9537, 0.9972, 0.9901, 0.9961, 0.992, 0.9958, 0.9989, 0.9974, 0.9988, 0.9782, 0.99, 0.9861, 0.9855, 0.9686, 1.0, 0.9774, 0.9362, 0.988, 0.9957, 0.9941, 0.9806, 0.9974, 0.9819, 0.9886, 0.9937, 0.9955, 0.9994, 0.9756, 0.9751]): _vg.add([_i], _w, 'REPLACE')
_vg = ob_hair.vertex_groups.new(name='Shoulder.L')
_vg = ob_hair.vertex_groups.new(name='Upper Arm.L')
_vg = ob_hair.vertex_groups.new(name='Lower Arm.L')
_vg = ob_hair.vertex_groups.new(name='Hand.L')
_vg = ob_hair.vertex_groups.new(name='Fingers01.L')
_vg = ob_hair.vertex_groups.new(name='Fingers02.L')
_vg = ob_hair.vertex_groups.new(name='Thumb01.L')
_vg = ob_hair.vertex_groups.new(name='Thumb02.L')
_vg = ob_hair.vertex_groups.new(name='Shoulder.R')
_vg = ob_hair.vertex_groups.new(name='Upper Arm.R')
_vg = ob_hair.vertex_groups.new(name='Lower Arm.R')
_vg = ob_hair.vertex_groups.new(name='Hand.R')
_vg = ob_hair.vertex_groups.new(name='Fingers01.R')
_vg = ob_hair.vertex_groups.new(name='Fingers02.R')
_vg = ob_hair.vertex_groups.new(name='Thumb01.R')
_vg = ob_hair.vertex_groups.new(name='Thumb02.R')
_vg = ob_hair.vertex_groups.new(name='Upper Leg.L')
_vg = ob_hair.vertex_groups.new(name='Lower Leg.L')
_vg = ob_hair.vertex_groups.new(name='Foot.L')
_vg = ob_hair.vertex_groups.new(name='Toes.L')
_vg = ob_hair.vertex_groups.new(name='Upper Leg.R')
_vg = ob_hair.vertex_groups.new(name='Lower Leg.R')
_vg = ob_hair.vertex_groups.new(name='Foot.R')
_vg = ob_hair.vertex_groups.new(name='Toes.R')
_m = ob_hair.modifiers.new('Armature', 'ARMATURE')
_m.use_deform_preserve_volume = True
_m = ob_hair.modifiers.new('Solidify', 'SOLIDIFY')
_m.thickness = -0.012
_m.nonmanifold_thickness_mode = 'FIXED'
_m.nonmanifold_merge_threshold = 0.0003
ob_circle.location = (-0.3852, -0.1691, 0.8591)
ob_circle.rotation_euler = (-1.964, -0.0, 0.0)
ob_circle.scale = (-0.02451, -0.02451, -0.02451)
ob_circle.lineart.crease_threshold = 0.0
_vg = ob_circle.vertex_groups.new(name='Fingers01.R')

# ---- collection membership
col_collection_2.objects.link(ob_pants)
col_collection_3.objects.link(ob_shirt)
col_collection_4.objects.link(ob_shoes)
col_collection_5.objects.link(ob_hair)
col_collection_8.objects.link(ob_circle)

# ---- scene / render settings (as saved in the file)
scene.frame_start = 1; scene.frame_end = 16; scene.frame_set(11)
scene.render.engine = 'BLENDER_EEVEE_NEXT'
scene.render.resolution_percentage = 50
scene.render.dither_intensity = 0.0
scene.cycles.use_denoising = False
scene.cycles.samples = 128
scene.cycles.sampling_pattern = 'TABULATED_SOBOL'
scene.cycles.light_sampling_threshold = 0.0
scene.cycles.use_adaptive_sampling = False
scene.cycles.use_light_tree = False
scene.cycles.blur_glossy = 0.0
scene.cycles.sample_clamp_indirect = 0.0
scene.view_settings.view_transform = 'Standard'
bpy.context.view_layer.update()

# ---- added for rendering (the .blend has no active camera and no usable light): camera, sun
cam_auto = bpy.data.cameras.new('AutoCamera')
cam_auto.lens = 50.0
cam_auto.sensor_width = 36.0
cam_auto.clip_end = 1000.0
ob_auto_camera = bpy.data.objects.new('AutoCamera', cam_auto)
scene.collection.objects.link(ob_auto_camera)
ob_auto_camera.location = (2.01522, -2.83868, 2.53127)
ob_auto_camera.rotation_euler = (1.09748, -7.21219e-08, 0.694738)
scene.camera = ob_auto_camera
light_auto_sun = bpy.data.lights.new('AutoSun', 'SUN')
light_auto_sun.energy = 3.0
light_auto_sun.angle = 0.0523599
ob_auto_sun = bpy.data.objects.new('AutoSun', light_auto_sun)
scene.collection.objects.link(ob_auto_sun)
ob_auto_sun.rotation_euler = (0.872665, 0.174533, 0.523599)
bpy.context.view_layer.update()
